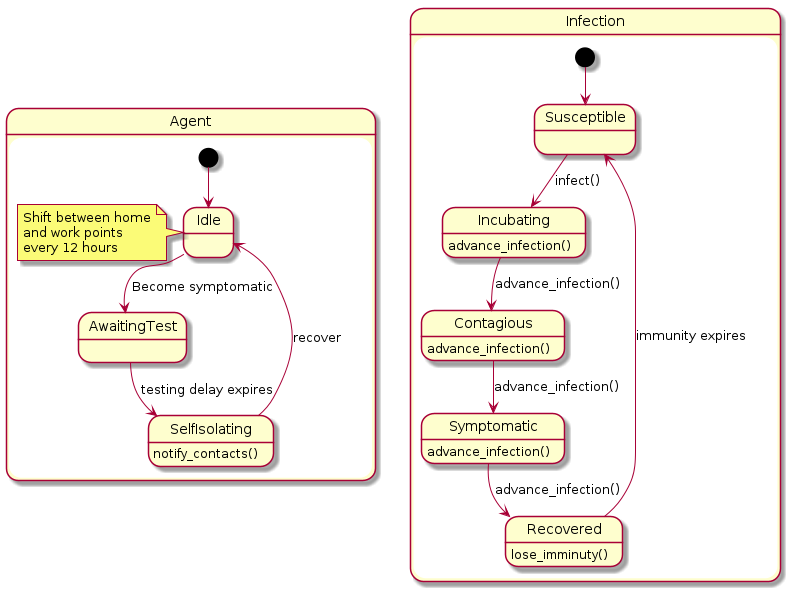

The diagram above was rendered by PlantUML. Its source (embedded in the PNG):
@startuml Mode_2_Self_Isolating

state Agent {
    [*] --> Idle
    note left of Idle
        Shift between home
        and work points
        every 12 hours
    end note
    Idle --> AwaitingTest : Become symptomatic
    AwaitingTest --> SelfIsolating : testing delay expires
    SelfIsolating --> Idle : recover
    SelfIsolating : notify_contacts()
}
    
state Infection {
    [*] --> Susceptible
    Susceptible --> Incubating : infect()
    Incubating : advance_infection()
    Incubating --> Contagious : advance_infection()
    Contagious : advance_infection()
    Contagious --> Symptomatic : advance_infection()
    Symptomatic : advance_infection()
    Symptomatic --> Recovered : advance_infection()
    Recovered: lose_imminuty()
    Recovered --> Susceptible : immunity expires
}

@enduml